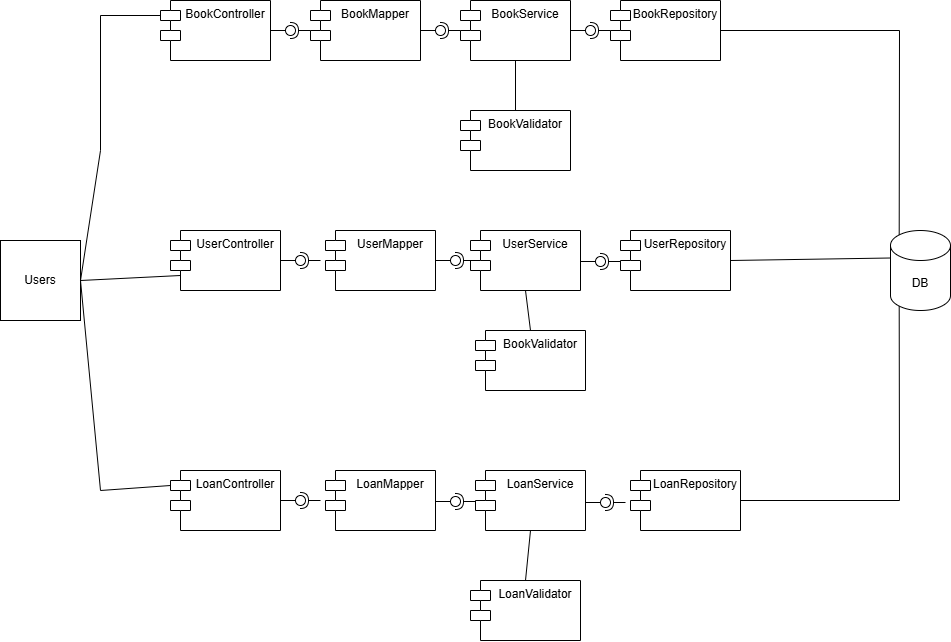

The diagram above was exported from draw.io. Its source (the exported page's mxGraphModel, read from the mxfile embedded in the PNG):
<mxGraphModel dx="1603" dy="865" grid="1" gridSize="10" guides="1" tooltips="1" connect="1" arrows="1" fold="1" page="1" pageScale="1" pageWidth="827" pageHeight="1169" math="0" shadow="0">
  <root>
    <mxCell id="0" />
    <mxCell id="1" parent="0" />
    <mxCell id="pnhy55cSg57p_Ne0wvq3-82" parent="1" style="whiteSpace=wrap;html=1;aspect=fixed;" value="Users" vertex="1">
      <mxGeometry height="80" width="80" x="20" y="350" as="geometry" />
    </mxCell>
    <mxCell id="45QaqQRY6VGCt4ILOBjs-5" parent="1" style="shape=module;align=left;spacingLeft=20;align=center;verticalAlign=top;whiteSpace=wrap;html=1;" value="BookController" vertex="1">
      <mxGeometry height="60" width="110" x="180" y="110" as="geometry" />
    </mxCell>
    <mxCell id="45QaqQRY6VGCt4ILOBjs-6" parent="1" style="shape=module;align=left;spacingLeft=20;align=center;verticalAlign=top;whiteSpace=wrap;html=1;" value="UserController" vertex="1">
      <mxGeometry height="60" width="110" x="190" y="340" as="geometry" />
    </mxCell>
    <mxCell id="45QaqQRY6VGCt4ILOBjs-7" parent="1" style="shape=module;align=left;spacingLeft=20;align=center;verticalAlign=top;whiteSpace=wrap;html=1;" value="LoanController" vertex="1">
      <mxGeometry height="60" width="110" x="190" y="580" as="geometry" />
    </mxCell>
    <mxCell id="45QaqQRY6VGCt4ILOBjs-8" parent="1" style="shape=module;align=left;spacingLeft=20;align=center;verticalAlign=top;whiteSpace=wrap;html=1;" value="BookMapper" vertex="1">
      <mxGeometry height="60" width="110" x="330" y="110" as="geometry" />
    </mxCell>
    <mxCell id="45QaqQRY6VGCt4ILOBjs-9" parent="1" style="shape=module;align=left;spacingLeft=20;align=center;verticalAlign=top;whiteSpace=wrap;html=1;" value="UserMapper" vertex="1">
      <mxGeometry height="60" width="110" x="345" y="340" as="geometry" />
    </mxCell>
    <mxCell id="45QaqQRY6VGCt4ILOBjs-10" parent="1" style="shape=module;align=left;spacingLeft=20;align=center;verticalAlign=top;whiteSpace=wrap;html=1;" value="LoanMapper" vertex="1">
      <mxGeometry height="60" width="110" x="345" y="580" as="geometry" />
    </mxCell>
    <mxCell id="45QaqQRY6VGCt4ILOBjs-11" parent="1" style="shape=module;align=left;spacingLeft=20;align=center;verticalAlign=top;whiteSpace=wrap;html=1;" value="BookService" vertex="1">
      <mxGeometry height="60" width="110" x="480" y="110" as="geometry" />
    </mxCell>
    <mxCell id="45QaqQRY6VGCt4ILOBjs-12" parent="1" style="shape=module;align=left;spacingLeft=20;align=center;verticalAlign=top;whiteSpace=wrap;html=1;" value="UserService" vertex="1">
      <mxGeometry height="60" width="110" x="490" y="340" as="geometry" />
    </mxCell>
    <mxCell id="45QaqQRY6VGCt4ILOBjs-13" parent="1" style="shape=module;align=left;spacingLeft=20;align=center;verticalAlign=top;whiteSpace=wrap;html=1;" value="LoanService" vertex="1">
      <mxGeometry height="60" width="110" x="495" y="580" as="geometry" />
    </mxCell>
    <mxCell id="45QaqQRY6VGCt4ILOBjs-14" parent="1" style="shape=module;align=left;spacingLeft=20;align=center;verticalAlign=top;whiteSpace=wrap;html=1;" value="BookValidator" vertex="1">
      <mxGeometry height="60" width="110" x="480" y="220" as="geometry" />
    </mxCell>
    <mxCell id="45QaqQRY6VGCt4ILOBjs-15" parent="1" style="shape=module;align=left;spacingLeft=20;align=center;verticalAlign=top;whiteSpace=wrap;html=1;" value="BookValidator" vertex="1">
      <mxGeometry height="60" width="110" x="495" y="440" as="geometry" />
    </mxCell>
    <mxCell id="45QaqQRY6VGCt4ILOBjs-16" parent="1" style="shape=module;align=left;spacingLeft=20;align=center;verticalAlign=top;whiteSpace=wrap;html=1;" value="LoanValidator" vertex="1">
      <mxGeometry height="60" width="110" x="490" y="690" as="geometry" />
    </mxCell>
    <mxCell id="45QaqQRY6VGCt4ILOBjs-17" parent="1" style="shape=module;align=left;spacingLeft=20;align=center;verticalAlign=top;whiteSpace=wrap;html=1;" value="LoanRepository" vertex="1">
      <mxGeometry height="60" width="110" x="650" y="580" as="geometry" />
    </mxCell>
    <mxCell id="45QaqQRY6VGCt4ILOBjs-18" parent="1" style="shape=module;align=left;spacingLeft=20;align=center;verticalAlign=top;whiteSpace=wrap;html=1;" value="UserRepository" vertex="1">
      <mxGeometry height="60" width="110" x="640" y="340" as="geometry" />
    </mxCell>
    <mxCell id="45QaqQRY6VGCt4ILOBjs-19" parent="1" style="shape=module;align=left;spacingLeft=20;align=center;verticalAlign=top;whiteSpace=wrap;html=1;" value="BookRepository" vertex="1">
      <mxGeometry height="60" width="110" x="630" y="110" as="geometry" />
    </mxCell>
    <mxCell id="45QaqQRY6VGCt4ILOBjs-20" parent="1" style="shape=cylinder3;whiteSpace=wrap;html=1;boundedLbl=1;backgroundOutline=1;size=15;" value="DB" vertex="1">
      <mxGeometry height="80" width="60" x="910" y="340" as="geometry" />
    </mxCell>
    <mxCell id="45QaqQRY6VGCt4ILOBjs-21" edge="1" parent="1" source="pnhy55cSg57p_Ne0wvq3-82" style="endArrow=none;html=1;rounded=0;exitX=1;exitY=0.5;exitDx=0;exitDy=0;entryX=0;entryY=0;entryDx=0;entryDy=15;entryPerimeter=0;" target="45QaqQRY6VGCt4ILOBjs-5" value="">
      <mxGeometry height="50" relative="1" width="50" as="geometry">
        <Array as="points">
          <mxPoint x="120" y="260" />
          <mxPoint x="120" y="125" />
        </Array>
        <mxPoint x="110" y="300" as="sourcePoint" />
        <mxPoint x="160" y="250" as="targetPoint" />
      </mxGeometry>
    </mxCell>
    <mxCell id="45QaqQRY6VGCt4ILOBjs-22" edge="1" parent="1" source="pnhy55cSg57p_Ne0wvq3-82" style="endArrow=none;html=1;rounded=0;exitX=1;exitY=0.5;exitDx=0;exitDy=0;entryX=0;entryY=0.75;entryDx=10;entryDy=0;entryPerimeter=0;" target="45QaqQRY6VGCt4ILOBjs-6" value="">
      <mxGeometry height="50" relative="1" width="50" as="geometry">
        <mxPoint x="120" y="390" as="sourcePoint" />
        <mxPoint x="170" y="340" as="targetPoint" />
      </mxGeometry>
    </mxCell>
    <mxCell id="45QaqQRY6VGCt4ILOBjs-23" edge="1" parent="1" source="pnhy55cSg57p_Ne0wvq3-82" style="endArrow=none;html=1;rounded=0;exitX=1;exitY=0.5;exitDx=0;exitDy=0;entryX=0;entryY=0;entryDx=0;entryDy=15;entryPerimeter=0;" target="45QaqQRY6VGCt4ILOBjs-7" value="">
      <mxGeometry height="50" relative="1" width="50" as="geometry">
        <Array as="points">
          <mxPoint x="120" y="600" />
        </Array>
        <mxPoint x="160" y="480" as="sourcePoint" />
        <mxPoint x="210" y="430" as="targetPoint" />
      </mxGeometry>
    </mxCell>
    <mxCell id="45QaqQRY6VGCt4ILOBjs-24" edge="1" parent="1" style="rounded=0;orthogonalLoop=1;jettySize=auto;html=1;endArrow=halfCircle;endFill=0;endSize=6;strokeWidth=1;sketch=0;" target="45QaqQRY6VGCt4ILOBjs-26" value="">
      <mxGeometry relative="1" as="geometry">
        <mxPoint x="330" y="140" as="sourcePoint" />
      </mxGeometry>
    </mxCell>
    <mxCell id="45QaqQRY6VGCt4ILOBjs-25" edge="1" parent="1" style="rounded=0;orthogonalLoop=1;jettySize=auto;html=1;endArrow=oval;endFill=0;sketch=0;sourcePerimeterSpacing=0;targetPerimeterSpacing=0;endSize=10;" target="45QaqQRY6VGCt4ILOBjs-26" value="">
      <mxGeometry relative="1" as="geometry">
        <mxPoint x="290" y="140" as="sourcePoint" />
      </mxGeometry>
    </mxCell>
    <mxCell id="45QaqQRY6VGCt4ILOBjs-26" parent="1" style="ellipse;whiteSpace=wrap;html=1;align=center;aspect=fixed;fillColor=none;strokeColor=none;resizable=0;perimeter=centerPerimeter;rotatable=0;allowArrows=0;points=[];outlineConnect=1;" value="" vertex="1">
      <mxGeometry height="10" width="10" x="305" y="135" as="geometry" />
    </mxCell>
    <mxCell id="45QaqQRY6VGCt4ILOBjs-27" edge="1" parent="1" style="rounded=0;orthogonalLoop=1;jettySize=auto;html=1;endArrow=halfCircle;endFill=0;endSize=6;strokeWidth=1;sketch=0;" target="45QaqQRY6VGCt4ILOBjs-29" value="">
      <mxGeometry relative="1" as="geometry">
        <mxPoint x="480" y="140" as="sourcePoint" />
      </mxGeometry>
    </mxCell>
    <mxCell id="45QaqQRY6VGCt4ILOBjs-28" edge="1" parent="1" style="rounded=0;orthogonalLoop=1;jettySize=auto;html=1;endArrow=oval;endFill=0;sketch=0;sourcePerimeterSpacing=0;targetPerimeterSpacing=0;endSize=10;" target="45QaqQRY6VGCt4ILOBjs-29" value="">
      <mxGeometry relative="1" as="geometry">
        <mxPoint x="440" y="140" as="sourcePoint" />
      </mxGeometry>
    </mxCell>
    <mxCell id="45QaqQRY6VGCt4ILOBjs-29" parent="1" style="ellipse;whiteSpace=wrap;html=1;align=center;aspect=fixed;fillColor=none;strokeColor=none;resizable=0;perimeter=centerPerimeter;rotatable=0;allowArrows=0;points=[];outlineConnect=1;" value="" vertex="1">
      <mxGeometry height="10" width="10" x="455" y="135" as="geometry" />
    </mxCell>
    <mxCell id="45QaqQRY6VGCt4ILOBjs-30" edge="1" parent="1" style="rounded=0;orthogonalLoop=1;jettySize=auto;html=1;endArrow=halfCircle;endFill=0;endSize=6;strokeWidth=1;sketch=0;" target="45QaqQRY6VGCt4ILOBjs-32" value="">
      <mxGeometry relative="1" as="geometry">
        <mxPoint x="630" y="140" as="sourcePoint" />
      </mxGeometry>
    </mxCell>
    <mxCell id="45QaqQRY6VGCt4ILOBjs-31" edge="1" parent="1" style="rounded=0;orthogonalLoop=1;jettySize=auto;html=1;endArrow=oval;endFill=0;sketch=0;sourcePerimeterSpacing=0;targetPerimeterSpacing=0;endSize=10;" target="45QaqQRY6VGCt4ILOBjs-32" value="">
      <mxGeometry relative="1" as="geometry">
        <mxPoint x="590" y="140" as="sourcePoint" />
      </mxGeometry>
    </mxCell>
    <mxCell id="45QaqQRY6VGCt4ILOBjs-32" parent="1" style="ellipse;whiteSpace=wrap;html=1;align=center;aspect=fixed;fillColor=none;strokeColor=none;resizable=0;perimeter=centerPerimeter;rotatable=0;allowArrows=0;points=[];outlineConnect=1;" value="" vertex="1">
      <mxGeometry height="10" width="10" x="605" y="135" as="geometry" />
    </mxCell>
    <mxCell id="45QaqQRY6VGCt4ILOBjs-33" edge="1" parent="1" source="45QaqQRY6VGCt4ILOBjs-14" style="endArrow=none;html=1;rounded=0;exitX=0.5;exitY=0;exitDx=0;exitDy=0;entryX=0.5;entryY=1;entryDx=0;entryDy=0;" target="45QaqQRY6VGCt4ILOBjs-11" value="">
      <mxGeometry height="50" relative="1" width="50" as="geometry">
        <mxPoint x="540" y="230" as="sourcePoint" />
        <mxPoint x="590" y="180" as="targetPoint" />
      </mxGeometry>
    </mxCell>
    <mxCell id="45QaqQRY6VGCt4ILOBjs-34" edge="1" parent="1" style="rounded=0;orthogonalLoop=1;jettySize=auto;html=1;endArrow=halfCircle;endFill=0;endSize=6;strokeWidth=1;sketch=0;" target="45QaqQRY6VGCt4ILOBjs-36" value="">
      <mxGeometry relative="1" as="geometry">
        <mxPoint x="340" y="370" as="sourcePoint" />
      </mxGeometry>
    </mxCell>
    <mxCell id="45QaqQRY6VGCt4ILOBjs-35" edge="1" parent="1" style="rounded=0;orthogonalLoop=1;jettySize=auto;html=1;endArrow=oval;endFill=0;sketch=0;sourcePerimeterSpacing=0;targetPerimeterSpacing=0;endSize=10;" target="45QaqQRY6VGCt4ILOBjs-36" value="">
      <mxGeometry relative="1" as="geometry">
        <mxPoint x="300" y="370" as="sourcePoint" />
      </mxGeometry>
    </mxCell>
    <mxCell id="45QaqQRY6VGCt4ILOBjs-36" parent="1" style="ellipse;whiteSpace=wrap;html=1;align=center;aspect=fixed;fillColor=none;strokeColor=none;resizable=0;perimeter=centerPerimeter;rotatable=0;allowArrows=0;points=[];outlineConnect=1;" value="" vertex="1">
      <mxGeometry height="10" width="10" x="315" y="365" as="geometry" />
    </mxCell>
    <mxCell id="45QaqQRY6VGCt4ILOBjs-37" edge="1" parent="1" style="rounded=0;orthogonalLoop=1;jettySize=auto;html=1;endArrow=halfCircle;endFill=0;endSize=6;strokeWidth=1;sketch=0;" target="45QaqQRY6VGCt4ILOBjs-39" value="">
      <mxGeometry relative="1" as="geometry">
        <mxPoint x="495" y="370" as="sourcePoint" />
      </mxGeometry>
    </mxCell>
    <mxCell id="45QaqQRY6VGCt4ILOBjs-38" edge="1" parent="1" style="rounded=0;orthogonalLoop=1;jettySize=auto;html=1;endArrow=oval;endFill=0;sketch=0;sourcePerimeterSpacing=0;targetPerimeterSpacing=0;endSize=10;" target="45QaqQRY6VGCt4ILOBjs-39" value="">
      <mxGeometry relative="1" as="geometry">
        <mxPoint x="455" y="370" as="sourcePoint" />
      </mxGeometry>
    </mxCell>
    <mxCell id="45QaqQRY6VGCt4ILOBjs-39" parent="1" style="ellipse;whiteSpace=wrap;html=1;align=center;aspect=fixed;fillColor=none;strokeColor=none;resizable=0;perimeter=centerPerimeter;rotatable=0;allowArrows=0;points=[];outlineConnect=1;" value="" vertex="1">
      <mxGeometry height="10" width="10" x="470" y="365" as="geometry" />
    </mxCell>
    <mxCell id="45QaqQRY6VGCt4ILOBjs-40" edge="1" parent="1" style="rounded=0;orthogonalLoop=1;jettySize=auto;html=1;endArrow=halfCircle;endFill=0;endSize=6;strokeWidth=1;sketch=0;" target="45QaqQRY6VGCt4ILOBjs-42" value="">
      <mxGeometry relative="1" as="geometry">
        <mxPoint x="640" y="371" as="sourcePoint" />
      </mxGeometry>
    </mxCell>
    <mxCell id="45QaqQRY6VGCt4ILOBjs-41" edge="1" parent="1" style="rounded=0;orthogonalLoop=1;jettySize=auto;html=1;endArrow=oval;endFill=0;sketch=0;sourcePerimeterSpacing=0;targetPerimeterSpacing=0;endSize=10;" target="45QaqQRY6VGCt4ILOBjs-42" value="">
      <mxGeometry relative="1" as="geometry">
        <mxPoint x="600" y="371" as="sourcePoint" />
      </mxGeometry>
    </mxCell>
    <mxCell id="45QaqQRY6VGCt4ILOBjs-42" parent="1" style="ellipse;whiteSpace=wrap;html=1;align=center;aspect=fixed;fillColor=none;strokeColor=none;resizable=0;perimeter=centerPerimeter;rotatable=0;allowArrows=0;points=[];outlineConnect=1;" value="" vertex="1">
      <mxGeometry height="10" width="10" x="615" y="366" as="geometry" />
    </mxCell>
    <mxCell id="45QaqQRY6VGCt4ILOBjs-43" edge="1" parent="1" style="rounded=0;orthogonalLoop=1;jettySize=auto;html=1;endArrow=halfCircle;endFill=0;endSize=6;strokeWidth=1;sketch=0;" target="45QaqQRY6VGCt4ILOBjs-45" value="">
      <mxGeometry relative="1" as="geometry">
        <mxPoint x="340" y="610" as="sourcePoint" />
      </mxGeometry>
    </mxCell>
    <mxCell id="45QaqQRY6VGCt4ILOBjs-44" edge="1" parent="1" style="rounded=0;orthogonalLoop=1;jettySize=auto;html=1;endArrow=oval;endFill=0;sketch=0;sourcePerimeterSpacing=0;targetPerimeterSpacing=0;endSize=10;" target="45QaqQRY6VGCt4ILOBjs-45" value="">
      <mxGeometry relative="1" as="geometry">
        <mxPoint x="300" y="610" as="sourcePoint" />
      </mxGeometry>
    </mxCell>
    <mxCell id="45QaqQRY6VGCt4ILOBjs-45" parent="1" style="ellipse;whiteSpace=wrap;html=1;align=center;aspect=fixed;fillColor=none;strokeColor=none;resizable=0;perimeter=centerPerimeter;rotatable=0;allowArrows=0;points=[];outlineConnect=1;" value="" vertex="1">
      <mxGeometry height="10" width="10" x="315" y="605" as="geometry" />
    </mxCell>
    <mxCell id="45QaqQRY6VGCt4ILOBjs-46" edge="1" parent="1" style="rounded=0;orthogonalLoop=1;jettySize=auto;html=1;endArrow=halfCircle;endFill=0;endSize=6;strokeWidth=1;sketch=0;" target="45QaqQRY6VGCt4ILOBjs-48" value="">
      <mxGeometry relative="1" as="geometry">
        <mxPoint x="495" y="611" as="sourcePoint" />
      </mxGeometry>
    </mxCell>
    <mxCell id="45QaqQRY6VGCt4ILOBjs-47" edge="1" parent="1" style="rounded=0;orthogonalLoop=1;jettySize=auto;html=1;endArrow=oval;endFill=0;sketch=0;sourcePerimeterSpacing=0;targetPerimeterSpacing=0;endSize=10;" target="45QaqQRY6VGCt4ILOBjs-48" value="">
      <mxGeometry relative="1" as="geometry">
        <mxPoint x="455" y="611" as="sourcePoint" />
      </mxGeometry>
    </mxCell>
    <mxCell id="45QaqQRY6VGCt4ILOBjs-48" parent="1" style="ellipse;whiteSpace=wrap;html=1;align=center;aspect=fixed;fillColor=none;strokeColor=none;resizable=0;perimeter=centerPerimeter;rotatable=0;allowArrows=0;points=[];outlineConnect=1;" value="" vertex="1">
      <mxGeometry height="10" width="10" x="470" y="606" as="geometry" />
    </mxCell>
    <mxCell id="45QaqQRY6VGCt4ILOBjs-49" edge="1" parent="1" style="rounded=0;orthogonalLoop=1;jettySize=auto;html=1;endArrow=halfCircle;endFill=0;endSize=6;strokeWidth=1;sketch=0;" target="45QaqQRY6VGCt4ILOBjs-51" value="">
      <mxGeometry relative="1" as="geometry">
        <mxPoint x="645" y="612" as="sourcePoint" />
      </mxGeometry>
    </mxCell>
    <mxCell id="45QaqQRY6VGCt4ILOBjs-50" edge="1" parent="1" style="rounded=0;orthogonalLoop=1;jettySize=auto;html=1;endArrow=oval;endFill=0;sketch=0;sourcePerimeterSpacing=0;targetPerimeterSpacing=0;endSize=10;" target="45QaqQRY6VGCt4ILOBjs-51" value="">
      <mxGeometry relative="1" as="geometry">
        <mxPoint x="605" y="612" as="sourcePoint" />
      </mxGeometry>
    </mxCell>
    <mxCell id="45QaqQRY6VGCt4ILOBjs-51" parent="1" style="ellipse;whiteSpace=wrap;html=1;align=center;aspect=fixed;fillColor=none;strokeColor=none;resizable=0;perimeter=centerPerimeter;rotatable=0;allowArrows=0;points=[];outlineConnect=1;" value="" vertex="1">
      <mxGeometry height="10" width="10" x="620" y="607" as="geometry" />
    </mxCell>
    <mxCell id="45QaqQRY6VGCt4ILOBjs-52" edge="1" parent="1" source="45QaqQRY6VGCt4ILOBjs-16" style="endArrow=none;html=1;rounded=0;exitX=0.5;exitY=0;exitDx=0;exitDy=0;entryX=0.5;entryY=1;entryDx=0;entryDy=0;" target="45QaqQRY6VGCt4ILOBjs-13" value="">
      <mxGeometry height="50" relative="1" width="50" as="geometry">
        <mxPoint x="700" y="770" as="sourcePoint" />
        <mxPoint x="750" y="720" as="targetPoint" />
      </mxGeometry>
    </mxCell>
    <mxCell id="45QaqQRY6VGCt4ILOBjs-53" edge="1" parent="1" source="45QaqQRY6VGCt4ILOBjs-15" style="endArrow=none;html=1;rounded=0;exitX=0.5;exitY=0;exitDx=0;exitDy=0;entryX=0.5;entryY=1;entryDx=0;entryDy=0;" target="45QaqQRY6VGCt4ILOBjs-12" value="">
      <mxGeometry height="50" relative="1" width="50" as="geometry">
        <mxPoint x="730" y="440" as="sourcePoint" />
        <mxPoint x="780" y="390" as="targetPoint" />
      </mxGeometry>
    </mxCell>
    <mxCell id="45QaqQRY6VGCt4ILOBjs-54" edge="1" parent="1" source="45QaqQRY6VGCt4ILOBjs-19" style="endArrow=none;html=1;rounded=0;exitX=1;exitY=0.5;exitDx=0;exitDy=0;entryX=0.145;entryY=0;entryDx=0;entryDy=4.35;entryPerimeter=0;" target="45QaqQRY6VGCt4ILOBjs-20" value="">
      <mxGeometry height="50" relative="1" width="50" as="geometry">
        <Array as="points">
          <mxPoint x="919" y="140" />
        </Array>
        <mxPoint x="840" y="210" as="sourcePoint" />
        <mxPoint x="890" y="160" as="targetPoint" />
      </mxGeometry>
    </mxCell>
    <mxCell id="45QaqQRY6VGCt4ILOBjs-55" edge="1" parent="1" source="45QaqQRY6VGCt4ILOBjs-18" style="endArrow=none;html=1;rounded=0;exitX=1;exitY=0.5;exitDx=0;exitDy=0;entryX=0;entryY=0;entryDx=0;entryDy=27.5;entryPerimeter=0;" target="45QaqQRY6VGCt4ILOBjs-20" value="">
      <mxGeometry height="50" relative="1" width="50" as="geometry">
        <mxPoint x="730" y="440" as="sourcePoint" />
        <mxPoint x="780" y="390" as="targetPoint" />
      </mxGeometry>
    </mxCell>
    <mxCell id="45QaqQRY6VGCt4ILOBjs-56" edge="1" parent="1" source="45QaqQRY6VGCt4ILOBjs-17" style="endArrow=none;html=1;rounded=0;exitX=1;exitY=0.5;exitDx=0;exitDy=0;entryX=0.145;entryY=1;entryDx=0;entryDy=-4.35;entryPerimeter=0;" target="45QaqQRY6VGCt4ILOBjs-20" value="">
      <mxGeometry height="50" relative="1" width="50" as="geometry">
        <Array as="points">
          <mxPoint x="919" y="610" />
        </Array>
        <mxPoint x="790" y="610" as="sourcePoint" />
        <mxPoint x="840" y="560" as="targetPoint" />
      </mxGeometry>
    </mxCell>
  </root>
</mxGraphModel>